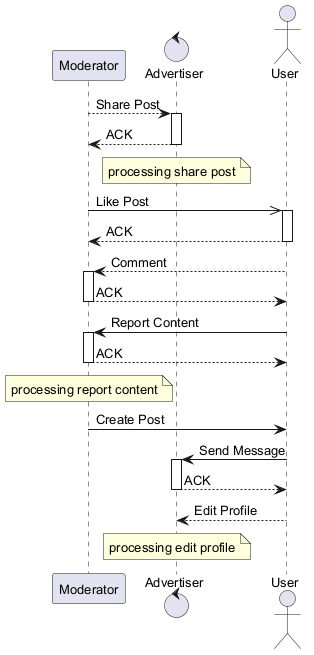

The diagram above was rendered by PlantUML. Its source (embedded in the PNG):
@startuml
skinparam backgroundColor #FFFFFF
skinparam classBackgroundColor #F3E5F5
skinparam classBorderColor #6A1B9A
skinparam defaultFontSize 13
participant "Moderator" as M
control "Advertiser" as A
actor "User" as U
M --> A : Share Post
activate A
A --> M : ACK
deactivate A
note over A : processing share post
M ->> U : Like Post
activate U
U --> M : ACK
deactivate U
U --> M : Comment
activate M
M --> U : ACK
deactivate M
U -> M : Report Content
activate M
M --> U : ACK
deactivate M
note over M : processing report content
M -> U : Create Post
U -> A : Send Message
activate A
A --> U : ACK
deactivate A
U --> A : Edit Profile
note over A : processing edit profile
@enduml